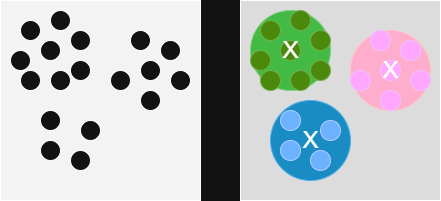

The diagram above was exported from draw.io. Its source (the exported page's mxGraphModel, read from the mxfile embedded in the PNG):
<mxGraphModel dx="1042" dy="567" grid="1" gridSize="10" guides="1" tooltips="1" connect="1" arrows="1" fold="1" page="1" pageScale="1" pageWidth="827" pageHeight="1169" math="0" shadow="0">
  <root>
    <mxCell id="0" />
    <mxCell id="1" parent="0" />
    <mxCell id="sPMFzWnZG7JbAAr80DaE-1" value="" style="whiteSpace=wrap;html=1;aspect=fixed;fillColor=light-dark(#FFFFFF,#F3F3F3);" vertex="1" parent="1">
      <mxGeometry x="190" y="150" width="200" height="200" as="geometry" />
    </mxCell>
    <mxCell id="sPMFzWnZG7JbAAr80DaE-2" value="" style="whiteSpace=wrap;html=1;aspect=fixed;fillColor=light-dark(transparent,#DCDCDC);" vertex="1" parent="1">
      <mxGeometry x="430" y="150" width="200" height="200" as="geometry" />
    </mxCell>
    <mxCell id="sPMFzWnZG7JbAAr80DaE-3" value="" style="ellipse;whiteSpace=wrap;html=1;aspect=fixed;fillColor=#008a00;fontColor=#ffffff;strokeColor=#005700;" vertex="1" parent="1">
      <mxGeometry x="440" y="160" width="80" height="80" as="geometry" />
    </mxCell>
    <mxCell id="sPMFzWnZG7JbAAr80DaE-4" value="" style="ellipse;whiteSpace=wrap;html=1;aspect=fixed;fillColor=#a20025;fontColor=#ffffff;strokeColor=#6F0000;" vertex="1" parent="1">
      <mxGeometry x="540" y="180" width="80" height="80" as="geometry" />
    </mxCell>
    <mxCell id="sPMFzWnZG7JbAAr80DaE-5" value="" style="ellipse;whiteSpace=wrap;html=1;aspect=fixed;fillColor=#1ba1e2;fontColor=#ffffff;strokeColor=#006EAF;" vertex="1" parent="1">
      <mxGeometry x="460" y="250" width="80" height="80" as="geometry" />
    </mxCell>
    <mxCell id="sPMFzWnZG7JbAAr80DaE-7" value="" style="ellipse;whiteSpace=wrap;html=1;aspect=fixed;fillColor=#0050ef;fontColor=#ffffff;strokeColor=#001DBC;" vertex="1" parent="1">
      <mxGeometry x="470" y="260" width="20" height="20" as="geometry" />
    </mxCell>
    <mxCell id="sPMFzWnZG7JbAAr80DaE-13" value="" style="ellipse;whiteSpace=wrap;html=1;aspect=fixed;fillColor=#0050ef;fontColor=#ffffff;strokeColor=#001DBC;" vertex="1" parent="1">
      <mxGeometry x="510" y="270" width="20" height="20" as="geometry" />
    </mxCell>
    <mxCell id="sPMFzWnZG7JbAAr80DaE-14" value="" style="ellipse;whiteSpace=wrap;html=1;aspect=fixed;fillColor=#0050ef;fontColor=#ffffff;strokeColor=#001DBC;" vertex="1" parent="1">
      <mxGeometry x="470" y="290" width="20" height="20" as="geometry" />
    </mxCell>
    <mxCell id="sPMFzWnZG7JbAAr80DaE-15" value="" style="ellipse;whiteSpace=wrap;html=1;aspect=fixed;fillColor=#0050ef;fontColor=#ffffff;strokeColor=#001DBC;" vertex="1" parent="1">
      <mxGeometry x="500" y="300" width="20" height="20" as="geometry" />
    </mxCell>
    <mxCell id="sPMFzWnZG7JbAAr80DaE-16" value="" style="ellipse;whiteSpace=wrap;html=1;aspect=fixed;fillColor=#6a00ff;fontColor=#ffffff;strokeColor=#3700CC;" vertex="1" parent="1">
      <mxGeometry x="560" y="180" width="20" height="20" as="geometry" />
    </mxCell>
    <mxCell id="sPMFzWnZG7JbAAr80DaE-17" value="" style="ellipse;whiteSpace=wrap;html=1;aspect=fixed;fillColor=#6a00ff;fontColor=#ffffff;strokeColor=#3700CC;" vertex="1" parent="1">
      <mxGeometry x="540" y="220" width="20" height="20" as="geometry" />
    </mxCell>
    <mxCell id="sPMFzWnZG7JbAAr80DaE-18" value="" style="ellipse;whiteSpace=wrap;html=1;aspect=fixed;fillColor=#6a00ff;fontColor=#ffffff;strokeColor=#3700CC;" vertex="1" parent="1">
      <mxGeometry x="590" y="190" width="20" height="20" as="geometry" />
    </mxCell>
    <mxCell id="sPMFzWnZG7JbAAr80DaE-19" value="" style="ellipse;whiteSpace=wrap;html=1;aspect=fixed;fillColor=#6a00ff;fontColor=#ffffff;strokeColor=#3700CC;" vertex="1" parent="1">
      <mxGeometry x="570" y="240" width="20" height="20" as="geometry" />
    </mxCell>
    <mxCell id="sPMFzWnZG7JbAAr80DaE-20" value="" style="ellipse;whiteSpace=wrap;html=1;aspect=fixed;fillColor=#6a00ff;fontColor=#ffffff;strokeColor=#3700CC;" vertex="1" parent="1">
      <mxGeometry x="600" y="220" width="20" height="20" as="geometry" />
    </mxCell>
    <mxCell id="sPMFzWnZG7JbAAr80DaE-21" value="" style="ellipse;whiteSpace=wrap;html=1;aspect=fixed;fillColor=#6a00ff;fontColor=#ffffff;strokeColor=#3700CC;" vertex="1" parent="1">
      <mxGeometry x="570" y="210" width="20" height="20" as="geometry" />
    </mxCell>
    <mxCell id="sPMFzWnZG7JbAAr80DaE-22" value="" style="ellipse;whiteSpace=wrap;html=1;aspect=fixed;fillColor=#60a917;fontColor=#ffffff;strokeColor=#2D7600;" vertex="1" parent="1">
      <mxGeometry x="500" y="210" width="20" height="20" as="geometry" />
    </mxCell>
    <mxCell id="sPMFzWnZG7JbAAr80DaE-23" value="" style="ellipse;whiteSpace=wrap;html=1;aspect=fixed;fillColor=#60a917;fontColor=#ffffff;strokeColor=#2D7600;" vertex="1" parent="1">
      <mxGeometry x="500" y="180" width="20" height="20" as="geometry" />
    </mxCell>
    <mxCell id="sPMFzWnZG7JbAAr80DaE-24" value="" style="ellipse;whiteSpace=wrap;html=1;aspect=fixed;fillColor=#60a917;fontColor=#ffffff;strokeColor=#2D7600;" vertex="1" parent="1">
      <mxGeometry x="480" y="160" width="20" height="20" as="geometry" />
    </mxCell>
    <mxCell id="sPMFzWnZG7JbAAr80DaE-25" value="" style="ellipse;whiteSpace=wrap;html=1;aspect=fixed;fillColor=#60a917;fontColor=#ffffff;strokeColor=#2D7600;" vertex="1" parent="1">
      <mxGeometry x="450" y="170" width="20" height="20" as="geometry" />
    </mxCell>
    <mxCell id="sPMFzWnZG7JbAAr80DaE-26" value="" style="ellipse;whiteSpace=wrap;html=1;aspect=fixed;fillColor=#60a917;fontColor=#ffffff;strokeColor=#2D7600;" vertex="1" parent="1">
      <mxGeometry x="470" y="190" width="20" height="20" as="geometry" />
    </mxCell>
    <mxCell id="sPMFzWnZG7JbAAr80DaE-27" value="" style="ellipse;whiteSpace=wrap;html=1;aspect=fixed;fillColor=#60a917;fontColor=#ffffff;strokeColor=#2D7600;" vertex="1" parent="1">
      <mxGeometry x="440" y="200" width="20" height="20" as="geometry" />
    </mxCell>
    <mxCell id="sPMFzWnZG7JbAAr80DaE-28" value="" style="ellipse;whiteSpace=wrap;html=1;aspect=fixed;fillColor=#60a917;fontColor=#ffffff;strokeColor=#2D7600;" vertex="1" parent="1">
      <mxGeometry x="450" y="220" width="20" height="20" as="geometry" />
    </mxCell>
    <mxCell id="sPMFzWnZG7JbAAr80DaE-29" value="" style="ellipse;whiteSpace=wrap;html=1;aspect=fixed;fillColor=#60a917;fontColor=#ffffff;strokeColor=#2D7600;" vertex="1" parent="1">
      <mxGeometry x="480" y="220" width="20" height="20" as="geometry" />
    </mxCell>
    <mxCell id="sPMFzWnZG7JbAAr80DaE-31" value="&lt;span style=&quot;font-size: 24px;&quot;&gt;X&lt;/span&gt;" style="text;html=1;align=center;verticalAlign=middle;resizable=0;points=[];autosize=1;strokeColor=none;fillColor=none;" vertex="1" parent="1">
      <mxGeometry x="460" y="180" width="40" height="40" as="geometry" />
    </mxCell>
    <mxCell id="sPMFzWnZG7JbAAr80DaE-34" value="&lt;span style=&quot;font-size: 24px;&quot;&gt;X&lt;/span&gt;" style="text;html=1;align=center;verticalAlign=middle;resizable=0;points=[];autosize=1;strokeColor=none;fillColor=none;" vertex="1" parent="1">
      <mxGeometry x="560" y="200" width="40" height="40" as="geometry" />
    </mxCell>
    <mxCell id="sPMFzWnZG7JbAAr80DaE-35" value="&lt;span style=&quot;font-size: 24px;&quot;&gt;X&lt;/span&gt;" style="text;html=1;align=center;verticalAlign=middle;resizable=0;points=[];autosize=1;strokeColor=none;fillColor=none;" vertex="1" parent="1">
      <mxGeometry x="480" y="270" width="40" height="40" as="geometry" />
    </mxCell>
    <mxCell id="sPMFzWnZG7JbAAr80DaE-39" value="" style="ellipse;whiteSpace=wrap;html=1;aspect=fixed;" vertex="1" parent="1">
      <mxGeometry x="230" y="260" width="20" height="20" as="geometry" />
    </mxCell>
    <mxCell id="sPMFzWnZG7JbAAr80DaE-40" value="" style="ellipse;whiteSpace=wrap;html=1;aspect=fixed;" vertex="1" parent="1">
      <mxGeometry x="270" y="270" width="20" height="20" as="geometry" />
    </mxCell>
    <mxCell id="sPMFzWnZG7JbAAr80DaE-41" value="" style="ellipse;whiteSpace=wrap;html=1;aspect=fixed;" vertex="1" parent="1">
      <mxGeometry x="230" y="290" width="20" height="20" as="geometry" />
    </mxCell>
    <mxCell id="sPMFzWnZG7JbAAr80DaE-42" value="" style="ellipse;whiteSpace=wrap;html=1;aspect=fixed;" vertex="1" parent="1">
      <mxGeometry x="260" y="300" width="20" height="20" as="geometry" />
    </mxCell>
    <mxCell id="sPMFzWnZG7JbAAr80DaE-43" value="" style="ellipse;whiteSpace=wrap;html=1;aspect=fixed;" vertex="1" parent="1">
      <mxGeometry x="320" y="180" width="20" height="20" as="geometry" />
    </mxCell>
    <mxCell id="sPMFzWnZG7JbAAr80DaE-44" value="" style="ellipse;whiteSpace=wrap;html=1;aspect=fixed;" vertex="1" parent="1">
      <mxGeometry x="300" y="220" width="20" height="20" as="geometry" />
    </mxCell>
    <mxCell id="sPMFzWnZG7JbAAr80DaE-45" value="" style="ellipse;whiteSpace=wrap;html=1;aspect=fixed;" vertex="1" parent="1">
      <mxGeometry x="350" y="190" width="20" height="20" as="geometry" />
    </mxCell>
    <mxCell id="sPMFzWnZG7JbAAr80DaE-46" value="" style="ellipse;whiteSpace=wrap;html=1;aspect=fixed;" vertex="1" parent="1">
      <mxGeometry x="330" y="240" width="20" height="20" as="geometry" />
    </mxCell>
    <mxCell id="sPMFzWnZG7JbAAr80DaE-47" value="" style="ellipse;whiteSpace=wrap;html=1;aspect=fixed;" vertex="1" parent="1">
      <mxGeometry x="360" y="220" width="20" height="20" as="geometry" />
    </mxCell>
    <mxCell id="sPMFzWnZG7JbAAr80DaE-48" value="" style="ellipse;whiteSpace=wrap;html=1;aspect=fixed;" vertex="1" parent="1">
      <mxGeometry x="330" y="210" width="20" height="20" as="geometry" />
    </mxCell>
    <mxCell id="sPMFzWnZG7JbAAr80DaE-49" value="" style="ellipse;whiteSpace=wrap;html=1;aspect=fixed;" vertex="1" parent="1">
      <mxGeometry x="260" y="210" width="20" height="20" as="geometry" />
    </mxCell>
    <mxCell id="sPMFzWnZG7JbAAr80DaE-50" value="" style="ellipse;whiteSpace=wrap;html=1;aspect=fixed;" vertex="1" parent="1">
      <mxGeometry x="260" y="180" width="20" height="20" as="geometry" />
    </mxCell>
    <mxCell id="sPMFzWnZG7JbAAr80DaE-51" value="" style="ellipse;whiteSpace=wrap;html=1;aspect=fixed;" vertex="1" parent="1">
      <mxGeometry x="240" y="160" width="20" height="20" as="geometry" />
    </mxCell>
    <mxCell id="sPMFzWnZG7JbAAr80DaE-52" value="" style="ellipse;whiteSpace=wrap;html=1;aspect=fixed;" vertex="1" parent="1">
      <mxGeometry x="210" y="170" width="20" height="20" as="geometry" />
    </mxCell>
    <mxCell id="sPMFzWnZG7JbAAr80DaE-53" value="" style="ellipse;whiteSpace=wrap;html=1;aspect=fixed;" vertex="1" parent="1">
      <mxGeometry x="230" y="190" width="20" height="20" as="geometry" />
    </mxCell>
    <mxCell id="sPMFzWnZG7JbAAr80DaE-54" value="" style="ellipse;whiteSpace=wrap;html=1;aspect=fixed;" vertex="1" parent="1">
      <mxGeometry x="200" y="200" width="20" height="20" as="geometry" />
    </mxCell>
    <mxCell id="sPMFzWnZG7JbAAr80DaE-55" value="" style="ellipse;whiteSpace=wrap;html=1;aspect=fixed;" vertex="1" parent="1">
      <mxGeometry x="210" y="220" width="20" height="20" as="geometry" />
    </mxCell>
    <mxCell id="sPMFzWnZG7JbAAr80DaE-56" value="" style="ellipse;whiteSpace=wrap;html=1;aspect=fixed;" vertex="1" parent="1">
      <mxGeometry x="240" y="220" width="20" height="20" as="geometry" />
    </mxCell>
  </root>
</mxGraphModel>